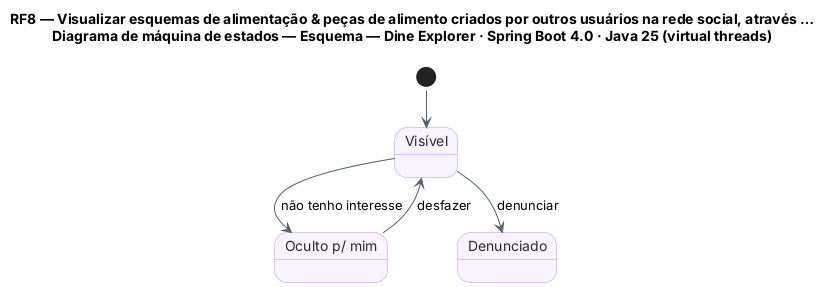

The diagram above was rendered by PlantUML. Its source (embedded in the PNG):
@startuml RF8_MaquinaDeEstados_Esquema
!pragma layout smetana
title RF8 — Visualizar esquemas de alimentação & peças de alimento criados por outros usuários na rede social, através …\nDiagrama de máquina de estados — Esquema — Dine Explorer · Spring Boot 4.0 · Java 25 (virtual threads)
skinparam backgroundColor #FFFFFF
skinparam state {
  BackgroundColor #F8F4FF
  BorderColor #B695F5
  FontColor #2D2438
  ArrowColor #52606D
}
skinparam note {
  BackgroundColor #FFFDEB
  BorderColor #D8CE78
  FontColor #554F24
}
state "Visível" as VIS
state "Oculto p/ mim" as OCU
state "Denunciado" as DEN

[*] --> VIS
VIS --> OCU : não tenho interesse
VIS --> DEN : denunciar
OCU --> VIS : desfazer
@enduml